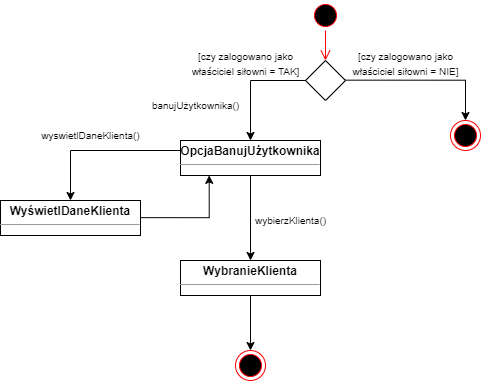

The diagram above was exported from draw.io. Its source (the exported page's mxGraphModel, read from the mxfile embedded in the PNG):
<mxGraphModel dx="545" dy="342" grid="1" gridSize="10" guides="1" tooltips="1" connect="1" arrows="1" fold="1" page="1" pageScale="1" pageWidth="850" pageHeight="1100" math="0" shadow="0">
  <root>
    <mxCell id="0" />
    <mxCell id="1" parent="0" />
    <mxCell id="fA7YaL9_ZNQkgnq05WEI-1" value="" style="ellipse;html=1;shape=startState;fillColor=#000000;strokeColor=#ff0000;" vertex="1" parent="1">
      <mxGeometry x="410" y="40" width="30" height="30" as="geometry" />
    </mxCell>
    <mxCell id="fA7YaL9_ZNQkgnq05WEI-2" value="" style="edgeStyle=orthogonalEdgeStyle;html=1;verticalAlign=bottom;endArrow=open;endSize=8;strokeColor=#ff0000;rounded=0;" edge="1" source="fA7YaL9_ZNQkgnq05WEI-1" parent="1">
      <mxGeometry relative="1" as="geometry">
        <mxPoint x="425" y="100" as="targetPoint" />
      </mxGeometry>
    </mxCell>
    <mxCell id="fA7YaL9_ZNQkgnq05WEI-3" value="" style="shape=rhombus;perimeter=rhombusPerimeter;whiteSpace=wrap;html=1;align=center;" vertex="1" parent="1">
      <mxGeometry x="405" y="100" width="40" height="40" as="geometry" />
    </mxCell>
    <mxCell id="fA7YaL9_ZNQkgnq05WEI-4" value="" style="ellipse;html=1;shape=endState;fillColor=#000000;strokeColor=#ff0000;" vertex="1" parent="1">
      <mxGeometry x="550" y="160" width="30" height="30" as="geometry" />
    </mxCell>
    <mxCell id="fA7YaL9_ZNQkgnq05WEI-6" value="" style="edgeStyle=orthogonalEdgeStyle;rounded=0;orthogonalLoop=1;jettySize=auto;html=1;entryX=0.5;entryY=0;entryDx=0;entryDy=0;" edge="1" parent="1" target="fA7YaL9_ZNQkgnq05WEI-4">
      <mxGeometry relative="1" as="geometry">
        <mxPoint x="445" y="119.66" as="sourcePoint" />
        <mxPoint x="495" y="119.66" as="targetPoint" />
        <Array as="points">
          <mxPoint x="565" y="120" />
        </Array>
      </mxGeometry>
    </mxCell>
    <mxCell id="fA7YaL9_ZNQkgnq05WEI-7" value="&lt;font style=&quot;font-size: 10px;&quot;&gt;[czy zalogowano jako&lt;br&gt;właściciel siłowni = NIE]&lt;/font&gt;" style="text;html=1;align=center;verticalAlign=middle;resizable=0;points=[];autosize=1;strokeColor=none;fillColor=none;" vertex="1" parent="1">
      <mxGeometry x="440" y="83" width="130" height="40" as="geometry" />
    </mxCell>
    <mxCell id="fA7YaL9_ZNQkgnq05WEI-8" value="" style="edgeStyle=orthogonalEdgeStyle;rounded=0;orthogonalLoop=1;jettySize=auto;html=1;exitX=0.5;exitY=1;exitDx=0;exitDy=0;entryX=0.5;entryY=0;entryDx=0;entryDy=0;" edge="1" parent="1" source="fA7YaL9_ZNQkgnq05WEI-24" target="fA7YaL9_ZNQkgnq05WEI-27">
      <mxGeometry relative="1" as="geometry">
        <mxPoint x="350" y="360" as="sourcePoint" />
        <mxPoint x="400" y="360" as="targetPoint" />
        <Array as="points" />
      </mxGeometry>
    </mxCell>
    <mxCell id="fA7YaL9_ZNQkgnq05WEI-9" value="" style="edgeStyle=orthogonalEdgeStyle;rounded=0;orthogonalLoop=1;jettySize=auto;html=1;exitX=0;exitY=0.5;exitDx=0;exitDy=0;entryX=0.5;entryY=0;entryDx=0;entryDy=0;" edge="1" parent="1" source="fA7YaL9_ZNQkgnq05WEI-3" target="fA7YaL9_ZNQkgnq05WEI-12">
      <mxGeometry relative="1" as="geometry">
        <mxPoint x="300" y="150" as="sourcePoint" />
        <mxPoint x="319.9999999999999" y="155" as="targetPoint" />
        <Array as="points">
          <mxPoint x="350" y="120" />
        </Array>
      </mxGeometry>
    </mxCell>
    <mxCell id="fA7YaL9_ZNQkgnq05WEI-10" value="&lt;font style=&quot;font-size: 10px;&quot;&gt;[czy zalogowano jako&lt;br&gt;właściciel siłowni = TAK]&lt;/font&gt;" style="text;html=1;align=center;verticalAlign=middle;resizable=0;points=[];autosize=1;strokeColor=none;fillColor=none;" vertex="1" parent="1">
      <mxGeometry x="280" y="83" width="130" height="40" as="geometry" />
    </mxCell>
    <mxCell id="fA7YaL9_ZNQkgnq05WEI-12" value="&lt;p style=&quot;margin:0px;margin-top:4px;text-align:center;&quot;&gt;&lt;b&gt;OpcjaBanujUżytkownika&lt;br&gt;&lt;/b&gt;&lt;/p&gt;&lt;hr size=&quot;1&quot;&gt;&lt;div style=&quot;height:2px;&quot;&gt;&lt;/div&gt;" style="verticalAlign=top;align=left;overflow=fill;fontSize=12;fontFamily=Helvetica;html=1;whiteSpace=wrap;" vertex="1" parent="1">
      <mxGeometry x="280" y="180" width="140" height="35" as="geometry" />
    </mxCell>
    <mxCell id="fA7YaL9_ZNQkgnq05WEI-16" value="&lt;font style=&quot;font-size: 10px;&quot;&gt;banujUżytkownika()&lt;/font&gt;" style="text;html=1;align=center;verticalAlign=middle;resizable=0;points=[];autosize=1;strokeColor=none;fillColor=none;" vertex="1" parent="1">
      <mxGeometry x="240" y="130" width="110" height="30" as="geometry" />
    </mxCell>
    <mxCell id="fA7YaL9_ZNQkgnq05WEI-17" value="&lt;p style=&quot;margin:0px;margin-top:4px;text-align:center;&quot;&gt;&lt;b&gt;WyświetlDaneKlienta&lt;/b&gt;&lt;/p&gt;&lt;hr size=&quot;1&quot;&gt;&lt;div style=&quot;height:2px;&quot;&gt;&lt;/div&gt;" style="verticalAlign=top;align=left;overflow=fill;fontSize=12;fontFamily=Helvetica;html=1;whiteSpace=wrap;" vertex="1" parent="1">
      <mxGeometry x="100" y="240" width="140" height="35" as="geometry" />
    </mxCell>
    <mxCell id="fA7YaL9_ZNQkgnq05WEI-19" value="" style="edgeStyle=orthogonalEdgeStyle;rounded=0;orthogonalLoop=1;jettySize=auto;html=1;entryX=0.5;entryY=0;entryDx=0;entryDy=0;exitX=0;exitY=0.5;exitDx=0;exitDy=0;" edge="1" parent="1" source="fA7YaL9_ZNQkgnq05WEI-12" target="fA7YaL9_ZNQkgnq05WEI-17">
      <mxGeometry relative="1" as="geometry">
        <mxPoint x="150" y="180" as="sourcePoint" />
        <mxPoint x="200" y="180" as="targetPoint" />
        <Array as="points">
          <mxPoint x="280" y="190" />
          <mxPoint x="170" y="190" />
        </Array>
      </mxGeometry>
    </mxCell>
    <mxCell id="fA7YaL9_ZNQkgnq05WEI-20" value="" style="edgeStyle=orthogonalEdgeStyle;rounded=0;orthogonalLoop=1;jettySize=auto;html=1;entryX=0.205;entryY=0.997;entryDx=0;entryDy=0;entryPerimeter=0;" edge="1" parent="1" target="fA7YaL9_ZNQkgnq05WEI-12">
      <mxGeometry relative="1" as="geometry">
        <mxPoint x="240" y="257.15999999999997" as="sourcePoint" />
        <mxPoint x="290" y="257.15999999999997" as="targetPoint" />
        <Array as="points">
          <mxPoint x="309" y="257" />
        </Array>
      </mxGeometry>
    </mxCell>
    <mxCell id="fA7YaL9_ZNQkgnq05WEI-21" value="&lt;font style=&quot;font-size: 10px;&quot;&gt;wyswietlDaneKlienta()&lt;/font&gt;" style="text;html=1;align=center;verticalAlign=middle;resizable=0;points=[];autosize=1;strokeColor=none;fillColor=none;" vertex="1" parent="1">
      <mxGeometry x="130" y="160" width="120" height="30" as="geometry" />
    </mxCell>
    <mxCell id="fA7YaL9_ZNQkgnq05WEI-24" value="&lt;p style=&quot;margin:0px;margin-top:4px;text-align:center;&quot;&gt;&lt;b&gt;WybranieKlienta&lt;/b&gt;&lt;/p&gt;&lt;hr size=&quot;1&quot;&gt;&lt;div style=&quot;height:2px;&quot;&gt;&lt;/div&gt;" style="verticalAlign=top;align=left;overflow=fill;fontSize=12;fontFamily=Helvetica;html=1;whiteSpace=wrap;" vertex="1" parent="1">
      <mxGeometry x="280" y="300" width="140" height="35" as="geometry" />
    </mxCell>
    <mxCell id="fA7YaL9_ZNQkgnq05WEI-25" value="" style="edgeStyle=orthogonalEdgeStyle;rounded=0;orthogonalLoop=1;jettySize=auto;html=1;exitX=0.5;exitY=1;exitDx=0;exitDy=0;" edge="1" parent="1" source="fA7YaL9_ZNQkgnq05WEI-12">
      <mxGeometry relative="1" as="geometry">
        <mxPoint x="319.98" y="275" as="sourcePoint" />
        <mxPoint x="350" y="300" as="targetPoint" />
        <Array as="points">
          <mxPoint x="350" y="300" />
        </Array>
      </mxGeometry>
    </mxCell>
    <mxCell id="fA7YaL9_ZNQkgnq05WEI-26" value="&lt;font style=&quot;font-size: 10px;&quot;&gt;wybierzKlienta()&lt;/font&gt;" style="text;html=1;align=center;verticalAlign=middle;resizable=0;points=[];autosize=1;strokeColor=none;fillColor=none;" vertex="1" parent="1">
      <mxGeometry x="345" y="245" width="90" height="30" as="geometry" />
    </mxCell>
    <mxCell id="fA7YaL9_ZNQkgnq05WEI-27" value="" style="ellipse;html=1;shape=endState;fillColor=#000000;strokeColor=#ff0000;" vertex="1" parent="1">
      <mxGeometry x="335" y="390" width="30" height="30" as="geometry" />
    </mxCell>
  </root>
</mxGraphModel>